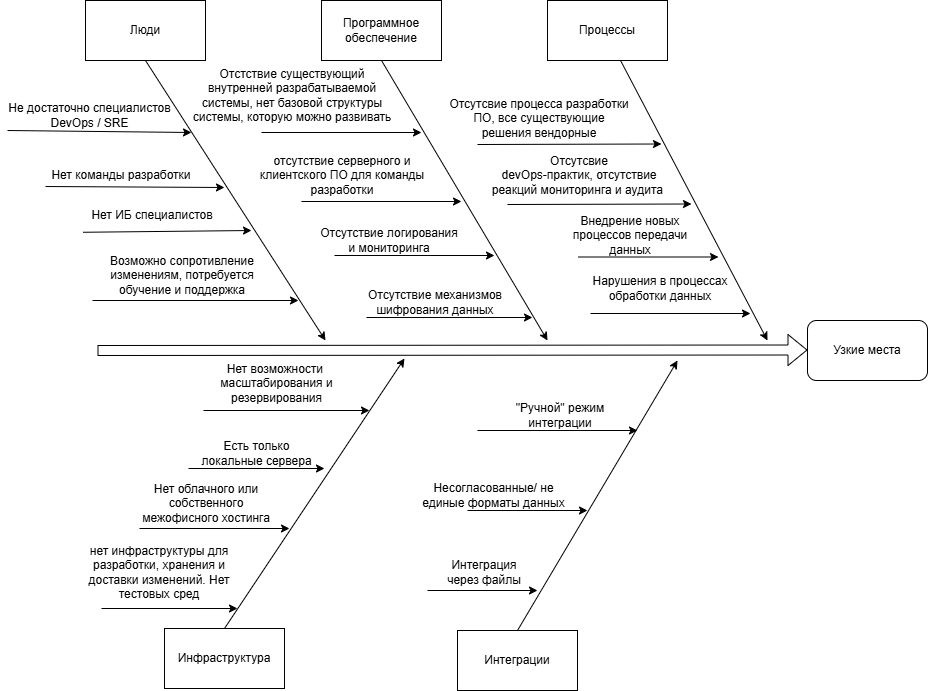

The diagram above was exported from draw.io. Its source (the exported page's mxGraphModel, read from the mxfile embedded in the PNG):
<mxGraphModel dx="2253" dy="841" grid="1" gridSize="10" guides="1" tooltips="1" connect="1" arrows="1" fold="1" page="1" pageScale="1" pageWidth="827" pageHeight="1169" math="0" shadow="0">
  <root>
    <mxCell id="0" />
    <mxCell id="1" parent="0" />
    <mxCell id="Ogw5_-1erEHhsI2lvcbA-1" parent="1" style="rounded=1;whiteSpace=wrap;html=1;" value="Узкие места" vertex="1">
      <mxGeometry height="60" width="120" x="740" y="370" as="geometry" />
    </mxCell>
    <mxCell id="Ogw5_-1erEHhsI2lvcbA-2" edge="1" parent="1" style="shape=flexArrow;endArrow=classic;html=1;rounded=0;entryX=0;entryY=0.5;entryDx=0;entryDy=0;" value="">
      <mxGeometry height="50" relative="1" width="50" as="geometry">
        <mxPoint x="30" y="400" as="sourcePoint" />
        <mxPoint x="740" y="399.5" as="targetPoint" />
      </mxGeometry>
    </mxCell>
    <mxCell id="Ogw5_-1erEHhsI2lvcbA-7" edge="1" parent="1" source="Ogw5_-1erEHhsI2lvcbA-3" style="rounded=0;orthogonalLoop=1;jettySize=auto;html=1;exitX=0.5;exitY=1;exitDx=0;exitDy=0;">
      <mxGeometry relative="1" as="geometry">
        <mxPoint x="258" y="390" as="targetPoint" />
      </mxGeometry>
    </mxCell>
    <mxCell id="Ogw5_-1erEHhsI2lvcbA-3" parent="1" style="rounded=0;whiteSpace=wrap;html=1;" value="Люди" vertex="1">
      <mxGeometry height="60" width="120" x="18" y="50" as="geometry" />
    </mxCell>
    <mxCell id="Ogw5_-1erEHhsI2lvcbA-4" parent="1" style="rounded=0;whiteSpace=wrap;html=1;" value="Инфраструктура" vertex="1">
      <mxGeometry height="60" width="120" x="97" y="678" as="geometry" />
    </mxCell>
    <mxCell id="Ogw5_-1erEHhsI2lvcbA-5" edge="1" parent="1" source="Ogw5_-1erEHhsI2lvcbA-4" style="endArrow=classic;html=1;rounded=0;exitX=0.5;exitY=0;exitDx=0;exitDy=0;" value="">
      <mxGeometry height="50" relative="1" width="50" as="geometry">
        <mxPoint x="457" y="558" as="sourcePoint" />
        <mxPoint x="337" y="408" as="targetPoint" />
      </mxGeometry>
    </mxCell>
    <mxCell id="Ogw5_-1erEHhsI2lvcbA-8" edge="1" parent="1" source="Ogw5_-1erEHhsI2lvcbA-9" style="rounded=0;orthogonalLoop=1;jettySize=auto;html=1;exitX=0.5;exitY=1;exitDx=0;exitDy=0;">
      <mxGeometry relative="1" as="geometry">
        <mxPoint x="480" y="390" as="targetPoint" />
      </mxGeometry>
    </mxCell>
    <mxCell id="Ogw5_-1erEHhsI2lvcbA-9" parent="1" style="rounded=0;whiteSpace=wrap;html=1;" value="Программное&lt;div&gt;обеспечение&lt;/div&gt;" vertex="1">
      <mxGeometry height="60" width="120" x="254" y="50" as="geometry" />
    </mxCell>
    <mxCell id="Ogw5_-1erEHhsI2lvcbA-10" parent="1" style="rounded=0;whiteSpace=wrap;html=1;" value="Интеграции" vertex="1">
      <mxGeometry height="60" width="120" x="390" y="680" as="geometry" />
    </mxCell>
    <mxCell id="Ogw5_-1erEHhsI2lvcbA-11" edge="1" parent="1" source="Ogw5_-1erEHhsI2lvcbA-10" style="endArrow=classic;html=1;rounded=0;exitX=0.5;exitY=0;exitDx=0;exitDy=0;" value="">
      <mxGeometry height="50" relative="1" width="50" as="geometry">
        <mxPoint x="750" y="560" as="sourcePoint" />
        <mxPoint x="610" y="410" as="targetPoint" />
      </mxGeometry>
    </mxCell>
    <mxCell id="Ogw5_-1erEHhsI2lvcbA-12" parent="1" style="text;html=1;align=center;verticalAlign=middle;whiteSpace=wrap;rounded=0;" value="Нет команды разработки" vertex="1">
      <mxGeometry height="30" width="168" x="-30" y="210" as="geometry" />
    </mxCell>
    <mxCell id="Ogw5_-1erEHhsI2lvcbA-13" parent="1" style="text;html=1;align=center;verticalAlign=middle;whiteSpace=wrap;rounded=0;" value="Нет ИБ специалистов" vertex="1">
      <mxGeometry height="30" width="170" y="250" as="geometry" />
    </mxCell>
    <mxCell id="Ogw5_-1erEHhsI2lvcbA-14" parent="1" style="text;html=1;align=center;verticalAlign=middle;whiteSpace=wrap;rounded=0;" value="Отсутсвие&lt;div&gt;devOps-практик, отсутствие реакций мониторинга и аудита&amp;nbsp;&lt;/div&gt;" vertex="1">
      <mxGeometry height="30" width="184" x="420" y="210" as="geometry" />
    </mxCell>
    <mxCell id="Ogw5_-1erEHhsI2lvcbA-15" parent="1" style="text;html=1;align=center;verticalAlign=middle;whiteSpace=wrap;rounded=0;" value="Интеграция&lt;div&gt;через файлы&lt;/div&gt;" vertex="1">
      <mxGeometry height="30" width="134" x="350" y="607" as="geometry" />
    </mxCell>
    <mxCell id="Ogw5_-1erEHhsI2lvcbA-16" parent="1" style="text;html=1;align=center;verticalAlign=middle;whiteSpace=wrap;rounded=0;" value="Несогласованные/ не единые форматы данных" vertex="1">
      <mxGeometry height="30" width="153" x="350" y="530" as="geometry" />
    </mxCell>
    <mxCell id="Ogw5_-1erEHhsI2lvcbA-17" parent="1" style="text;html=1;align=center;verticalAlign=middle;whiteSpace=wrap;rounded=0;" value="&quot;Ручной&quot; режим&lt;div&gt;интеграции&lt;/div&gt;" vertex="1">
      <mxGeometry height="30" width="106" x="440" y="450" as="geometry" />
    </mxCell>
    <mxCell id="Ogw5_-1erEHhsI2lvcbA-18" parent="1" style="text;html=1;align=center;verticalAlign=middle;whiteSpace=wrap;rounded=0;" value="Возможно сопротивление&lt;div&gt;изменениям, потребуется обучение и поддержка&lt;/div&gt;" vertex="1">
      <mxGeometry height="30" width="170" x="30" y="310" as="geometry" />
    </mxCell>
    <mxCell id="Ogw5_-1erEHhsI2lvcbA-19" parent="1" style="text;html=1;align=center;verticalAlign=middle;whiteSpace=wrap;rounded=0;" value="Отсутствие механизмов&lt;div&gt;шифрования данных&lt;/div&gt;" vertex="1">
      <mxGeometry height="30" width="170" x="283" y="337" as="geometry" />
    </mxCell>
    <mxCell id="Ogw5_-1erEHhsI2lvcbA-20" parent="1" style="text;html=1;align=center;verticalAlign=middle;whiteSpace=wrap;rounded=0;" value="Отсутствие логирования&lt;div&gt;и мониторинга&lt;/div&gt;" vertex="1">
      <mxGeometry height="30" width="170" x="237" y="275" as="geometry" />
    </mxCell>
    <mxCell id="Ogw5_-1erEHhsI2lvcbA-21" parent="1" style="text;html=1;align=center;verticalAlign=middle;whiteSpace=wrap;rounded=0;" value="Нарушения в процессах обработки данных" vertex="1">
      <mxGeometry height="30" width="180" x="503" y="323" as="geometry" />
    </mxCell>
    <mxCell id="Ogw5_-1erEHhsI2lvcbA-22" parent="1" style="text;html=1;align=center;verticalAlign=middle;whiteSpace=wrap;rounded=0;" value="Нет облачного или собственного межофисного хостинга" vertex="1">
      <mxGeometry height="30" width="154" x="62" y="538" as="geometry" />
    </mxCell>
    <mxCell id="Ogw5_-1erEHhsI2lvcbA-23" parent="1" style="text;html=1;align=center;verticalAlign=middle;whiteSpace=wrap;rounded=0;" value="Есть только локальные сервера" vertex="1">
      <mxGeometry height="30" width="123" x="128" y="488" as="geometry" />
    </mxCell>
    <mxCell id="Ogw5_-1erEHhsI2lvcbA-24" parent="1" style="text;html=1;align=center;verticalAlign=middle;whiteSpace=wrap;rounded=0;" value="Нет возможности&amp;nbsp;&lt;div&gt;масштабирования и резервирования&lt;/div&gt;" vertex="1">
      <mxGeometry height="30" width="165" x="127" y="418" as="geometry" />
    </mxCell>
    <mxCell id="Ogw5_-1erEHhsI2lvcbA-26" edge="1" parent="1" source="Ogw5_-1erEHhsI2lvcbA-25" style="rounded=0;orthogonalLoop=1;jettySize=auto;html=1;exitX=0.6;exitY=0.967;exitDx=0;exitDy=0;exitPerimeter=0;">
      <mxGeometry relative="1" as="geometry">
        <mxPoint x="560" y="130" as="sourcePoint" />
        <mxPoint x="700" y="390" as="targetPoint" />
      </mxGeometry>
    </mxCell>
    <mxCell id="Ogw5_-1erEHhsI2lvcbA-25" parent="1" style="rounded=0;whiteSpace=wrap;html=1;" value="Процессы" vertex="1">
      <mxGeometry height="60" width="120" x="480" y="50" as="geometry" />
    </mxCell>
    <mxCell id="Ogw5_-1erEHhsI2lvcbA-28" edge="1" parent="1" source="Ogw5_-1erEHhsI2lvcbA-12" style="endArrow=classic;html=1;rounded=0;exitX=0.048;exitY=0.867;exitDx=0;exitDy=0;exitPerimeter=0;" value="">
      <mxGeometry height="50" relative="1" width="50" as="geometry">
        <mxPoint x="17" y="237" as="sourcePoint" />
        <mxPoint x="157" y="237" as="targetPoint" />
      </mxGeometry>
    </mxCell>
    <mxCell id="Ogw5_-1erEHhsI2lvcbA-29" edge="1" parent="1" source="Ogw5_-1erEHhsI2lvcbA-13" style="endArrow=classic;html=1;rounded=0;exitX=0.091;exitY=1.059;exitDx=0;exitDy=0;exitPerimeter=0;" value="">
      <mxGeometry height="50" relative="1" width="50" as="geometry">
        <mxPoint x="44" y="280" as="sourcePoint" />
        <mxPoint x="184" y="280" as="targetPoint" />
      </mxGeometry>
    </mxCell>
    <mxCell id="Ogw5_-1erEHhsI2lvcbA-30" edge="1" parent="1" style="endArrow=classic;html=1;rounded=0;exitX=0;exitY=1;exitDx=0;exitDy=0;" value="">
      <mxGeometry height="50" relative="1" width="50" as="geometry">
        <mxPoint x="25" y="350" as="sourcePoint" />
        <mxPoint x="231" y="350" as="targetPoint" />
      </mxGeometry>
    </mxCell>
    <mxCell id="Ogw5_-1erEHhsI2lvcbA-31" edge="1" parent="1" style="endArrow=classic;html=1;rounded=0;" value="">
      <mxGeometry height="50" relative="1" width="50" as="geometry">
        <mxPoint x="136" y="460" as="sourcePoint" />
        <mxPoint x="302" y="460" as="targetPoint" />
      </mxGeometry>
    </mxCell>
    <mxCell id="Ogw5_-1erEHhsI2lvcbA-32" edge="1" parent="1" style="endArrow=classic;html=1;rounded=0;" value="">
      <mxGeometry height="50" relative="1" width="50" as="geometry">
        <mxPoint x="121" y="518" as="sourcePoint" />
        <mxPoint x="257" y="518" as="targetPoint" />
      </mxGeometry>
    </mxCell>
    <mxCell id="Ogw5_-1erEHhsI2lvcbA-33" edge="1" parent="1" style="endArrow=classic;html=1;rounded=0;" value="">
      <mxGeometry height="50" relative="1" width="50" as="geometry">
        <mxPoint x="72" y="578" as="sourcePoint" />
        <mxPoint x="222" y="578" as="targetPoint" />
      </mxGeometry>
    </mxCell>
    <mxCell id="Ogw5_-1erEHhsI2lvcbA-34" edge="1" parent="1" style="endArrow=classic;html=1;rounded=0;" value="">
      <mxGeometry height="50" relative="1" width="50" as="geometry">
        <mxPoint x="267" y="305" as="sourcePoint" />
        <mxPoint x="427" y="305" as="targetPoint" />
      </mxGeometry>
    </mxCell>
    <mxCell id="Ogw5_-1erEHhsI2lvcbA-35" edge="1" parent="1" style="endArrow=classic;html=1;rounded=0;" value="">
      <mxGeometry height="50" relative="1" width="50" as="geometry">
        <mxPoint x="299" y="367" as="sourcePoint" />
        <mxPoint x="465" y="367" as="targetPoint" />
      </mxGeometry>
    </mxCell>
    <mxCell id="Ogw5_-1erEHhsI2lvcbA-36" edge="1" parent="1" style="endArrow=classic;html=1;rounded=0;" value="">
      <mxGeometry height="50" relative="1" width="50" as="geometry">
        <mxPoint x="440" y="254" as="sourcePoint" />
        <mxPoint x="624" y="253.5" as="targetPoint" />
      </mxGeometry>
    </mxCell>
    <mxCell id="Ogw5_-1erEHhsI2lvcbA-37" edge="1" parent="1" style="endArrow=classic;html=1;rounded=0;" value="">
      <mxGeometry height="50" relative="1" width="50" as="geometry">
        <mxPoint x="523" y="363" as="sourcePoint" />
        <mxPoint x="683" y="363" as="targetPoint" />
      </mxGeometry>
    </mxCell>
    <mxCell id="Ogw5_-1erEHhsI2lvcbA-39" edge="1" parent="1" style="endArrow=classic;html=1;rounded=0;" value="">
      <mxGeometry height="50" relative="1" width="50" as="geometry">
        <mxPoint x="410" y="480" as="sourcePoint" />
        <mxPoint x="570" y="480" as="targetPoint" />
      </mxGeometry>
    </mxCell>
    <mxCell id="Ogw5_-1erEHhsI2lvcbA-40" edge="1" parent="1" style="endArrow=classic;html=1;rounded=0;" value="">
      <mxGeometry height="50" relative="1" width="50" as="geometry">
        <mxPoint x="400" y="560" as="sourcePoint" />
        <mxPoint x="520" y="560" as="targetPoint" />
      </mxGeometry>
    </mxCell>
    <mxCell id="Ogw5_-1erEHhsI2lvcbA-41" edge="1" parent="1" style="endArrow=classic;html=1;rounded=0;" value="">
      <mxGeometry height="50" relative="1" width="50" as="geometry">
        <mxPoint x="360" y="640" as="sourcePoint" />
        <mxPoint x="470" y="640" as="targetPoint" />
      </mxGeometry>
    </mxCell>
    <mxCell id="ASet1el3RUv2YMPu1ea2-1" parent="1" style="text;html=1;align=center;verticalAlign=middle;whiteSpace=wrap;rounded=0;" value="Внедрение новых процессов передачи данных" vertex="1">
      <mxGeometry height="30" width="126" x="500" y="270" as="geometry" />
    </mxCell>
    <mxCell id="ASet1el3RUv2YMPu1ea2-2" edge="1" parent="1" style="endArrow=classic;html=1;rounded=0;" value="">
      <mxGeometry height="50" relative="1" width="50" as="geometry">
        <mxPoint x="511" y="306.5" as="sourcePoint" />
        <mxPoint x="651" y="306.5" as="targetPoint" />
      </mxGeometry>
    </mxCell>
    <mxCell id="ASet1el3RUv2YMPu1ea2-3" parent="1" style="text;html=1;align=center;verticalAlign=middle;whiteSpace=wrap;rounded=0;" value="отсутствие серверного и клиентского ПО для команды разработки" vertex="1">
      <mxGeometry height="30" width="170" x="190" y="210" as="geometry" />
    </mxCell>
    <mxCell id="ASet1el3RUv2YMPu1ea2-4" edge="1" parent="1" style="endArrow=classic;html=1;rounded=0;" value="">
      <mxGeometry height="50" relative="1" width="50" as="geometry">
        <mxPoint x="234" y="251" as="sourcePoint" />
        <mxPoint x="394" y="251" as="targetPoint" />
      </mxGeometry>
    </mxCell>
    <mxCell id="ASet1el3RUv2YMPu1ea2-5" parent="1" style="text;html=1;align=center;verticalAlign=middle;whiteSpace=wrap;rounded=0;" value="Отсутсвие процесса разработки ПО, все существующие решения вендорные" vertex="1">
      <mxGeometry height="30" width="184" x="380" y="153" as="geometry" />
    </mxCell>
    <mxCell id="ASet1el3RUv2YMPu1ea2-6" edge="1" parent="1" style="endArrow=classic;html=1;rounded=0;" value="">
      <mxGeometry height="50" relative="1" width="50" as="geometry">
        <mxPoint x="410" y="194" as="sourcePoint" />
        <mxPoint x="594" y="193.5" as="targetPoint" />
      </mxGeometry>
    </mxCell>
    <mxCell id="ASet1el3RUv2YMPu1ea2-7" parent="1" style="text;html=1;align=center;verticalAlign=middle;whiteSpace=wrap;rounded=0;" value="Отстствие существующий внутренней разрабатываемой системы, нет базовой структуры системы, которую можно развивать" vertex="1">
      <mxGeometry height="30" width="210" x="120" y="130" as="geometry" />
    </mxCell>
    <mxCell id="ASet1el3RUv2YMPu1ea2-8" edge="1" parent="1" style="endArrow=classic;html=1;rounded=0;" value="">
      <mxGeometry height="50" relative="1" width="50" as="geometry">
        <mxPoint x="194" y="182" as="sourcePoint" />
        <mxPoint x="354" y="182" as="targetPoint" />
      </mxGeometry>
    </mxCell>
    <mxCell id="ASet1el3RUv2YMPu1ea2-9" parent="1" style="text;html=1;align=center;verticalAlign=middle;whiteSpace=wrap;rounded=0;" value="Не достаточно специалистов DevOps / SRE" vertex="1">
      <mxGeometry height="30" width="165" x="-60" y="150" as="geometry" />
    </mxCell>
    <mxCell id="ASet1el3RUv2YMPu1ea2-10" edge="1" parent="1" source="ASet1el3RUv2YMPu1ea2-9" style="endArrow=classic;html=1;rounded=0;exitX=0;exitY=1;exitDx=0;exitDy=0;" value="">
      <mxGeometry height="50" relative="1" width="50" as="geometry">
        <mxPoint x="-16" y="182" as="sourcePoint" />
        <mxPoint x="124" y="182" as="targetPoint" />
      </mxGeometry>
    </mxCell>
    <mxCell id="ASet1el3RUv2YMPu1ea2-11" parent="1" style="text;html=1;align=center;verticalAlign=middle;whiteSpace=wrap;rounded=0;" value="нет инфраструктуры для разработки, хранения и доставки изменений. Нет тестовых сред" vertex="1">
      <mxGeometry height="30" width="170" x="7" y="607" as="geometry" />
    </mxCell>
    <mxCell id="ASet1el3RUv2YMPu1ea2-12" edge="1" parent="1" style="endArrow=classic;html=1;rounded=0;" value="">
      <mxGeometry height="50" relative="1" width="50" as="geometry">
        <mxPoint x="34" y="658" as="sourcePoint" />
        <mxPoint x="170" y="658" as="targetPoint" />
      </mxGeometry>
    </mxCell>
  </root>
</mxGraphModel>